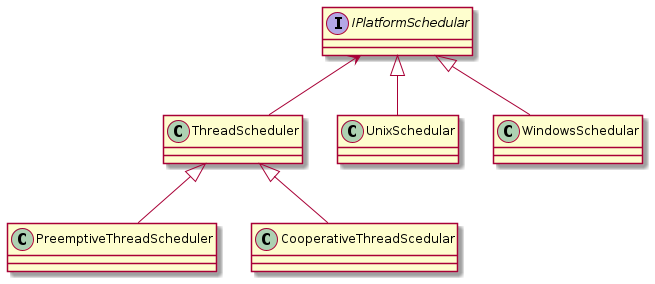

The diagram above was rendered by PlantUML. Its source (embedded in the PNG):
@startuml bridge
scale 1

class ThreadScheduler {}
class PreemptiveThreadScheduler {}
class CooperativeThreadScedular {}
interface IPlatformSchedular {}
class UnixSchedular {}
class WindowsSchedular {}

IPlatformSchedular <-- ThreadScheduler

ThreadScheduler <|-- PreemptiveThreadScheduler
ThreadScheduler <|-- CooperativeThreadScedular

IPlatformSchedular <|-- UnixSchedular
IPlatformSchedular <|-- WindowsSchedular

@enduml